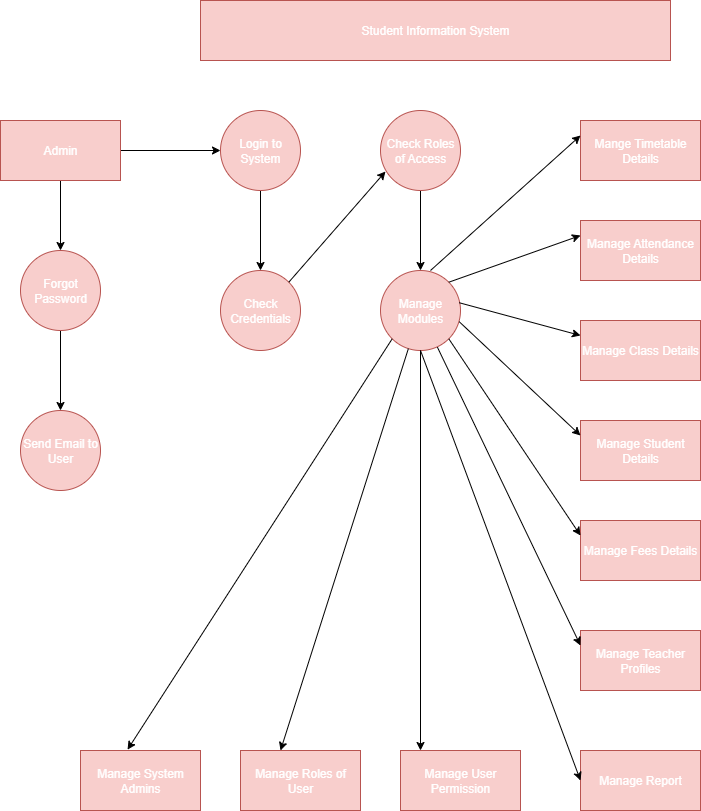

The diagram above was exported from draw.io. Its source (the exported page's mxGraphModel, read from the mxfile embedded in the PNG):
<mxGraphModel dx="1128" dy="619" grid="1" gridSize="10" guides="1" tooltips="1" connect="1" arrows="1" fold="1" page="1" pageScale="1" pageWidth="850" pageHeight="1100" math="0" shadow="0">
  <root>
    <mxCell id="0" />
    <mxCell id="1" parent="0" />
    <mxCell id="kWPmtIoEzCnJ53-X2gMP-1" value="&lt;font style=&quot;color: rgb(255, 255, 255);&quot;&gt;Student Information System&lt;/font&gt;" style="whiteSpace=wrap;html=1;fillColor=#f8cecc;strokeColor=#b85450;" vertex="1" parent="1">
      <mxGeometry x="220" y="10" width="470" height="60" as="geometry" />
    </mxCell>
    <mxCell id="kWPmtIoEzCnJ53-X2gMP-7" value="" style="edgeStyle=orthogonalEdgeStyle;rounded=0;orthogonalLoop=1;jettySize=auto;html=1;" edge="1" parent="1" source="kWPmtIoEzCnJ53-X2gMP-5" target="kWPmtIoEzCnJ53-X2gMP-6">
      <mxGeometry relative="1" as="geometry" />
    </mxCell>
    <mxCell id="kWPmtIoEzCnJ53-X2gMP-12" value="" style="edgeStyle=orthogonalEdgeStyle;rounded=0;orthogonalLoop=1;jettySize=auto;html=1;" edge="1" parent="1" source="kWPmtIoEzCnJ53-X2gMP-5" target="kWPmtIoEzCnJ53-X2gMP-11">
      <mxGeometry relative="1" as="geometry" />
    </mxCell>
    <mxCell id="kWPmtIoEzCnJ53-X2gMP-5" value="Admin" style="whiteSpace=wrap;html=1;fillColor=#f8cecc;strokeColor=#b85450;fontColor=#FFFFFF;" vertex="1" parent="1">
      <mxGeometry x="20" y="130" width="120" height="60" as="geometry" />
    </mxCell>
    <mxCell id="kWPmtIoEzCnJ53-X2gMP-18" value="" style="edgeStyle=orthogonalEdgeStyle;rounded=0;orthogonalLoop=1;jettySize=auto;html=1;" edge="1" parent="1" source="kWPmtIoEzCnJ53-X2gMP-6" target="kWPmtIoEzCnJ53-X2gMP-17">
      <mxGeometry relative="1" as="geometry" />
    </mxCell>
    <mxCell id="kWPmtIoEzCnJ53-X2gMP-6" value="&lt;font style=&quot;color: rgb(255, 255, 255);&quot;&gt;Login to System&lt;/font&gt;" style="ellipse;whiteSpace=wrap;html=1;fillColor=#f8cecc;strokeColor=#b85450;" vertex="1" parent="1">
      <mxGeometry x="240" y="120" width="80" height="80" as="geometry" />
    </mxCell>
    <mxCell id="kWPmtIoEzCnJ53-X2gMP-22" value="" style="edgeStyle=orthogonalEdgeStyle;rounded=0;orthogonalLoop=1;jettySize=auto;html=1;" edge="1" parent="1" source="kWPmtIoEzCnJ53-X2gMP-9" target="kWPmtIoEzCnJ53-X2gMP-21">
      <mxGeometry relative="1" as="geometry" />
    </mxCell>
    <mxCell id="kWPmtIoEzCnJ53-X2gMP-9" value="&lt;font style=&quot;color: rgb(255, 255, 255);&quot;&gt;Check Roles of Access&lt;/font&gt;" style="ellipse;whiteSpace=wrap;html=1;fillColor=#f8cecc;strokeColor=#b85450;" vertex="1" parent="1">
      <mxGeometry x="400" y="120" width="80" height="80" as="geometry" />
    </mxCell>
    <mxCell id="kWPmtIoEzCnJ53-X2gMP-14" value="" style="edgeStyle=orthogonalEdgeStyle;rounded=0;orthogonalLoop=1;jettySize=auto;html=1;" edge="1" parent="1" source="kWPmtIoEzCnJ53-X2gMP-11" target="kWPmtIoEzCnJ53-X2gMP-13">
      <mxGeometry relative="1" as="geometry" />
    </mxCell>
    <mxCell id="kWPmtIoEzCnJ53-X2gMP-11" value="&lt;font style=&quot;color: rgb(255, 255, 255);&quot;&gt;Forgot Password&lt;/font&gt;" style="ellipse;whiteSpace=wrap;html=1;fillColor=#f8cecc;strokeColor=#b85450;" vertex="1" parent="1">
      <mxGeometry x="40" y="260" width="80" height="80" as="geometry" />
    </mxCell>
    <mxCell id="kWPmtIoEzCnJ53-X2gMP-13" value="&lt;font style=&quot;color: rgb(255, 255, 255);&quot;&gt;Send Email to User&lt;/font&gt;" style="ellipse;whiteSpace=wrap;html=1;fillColor=#f8cecc;strokeColor=#b85450;" vertex="1" parent="1">
      <mxGeometry x="40" y="420" width="80" height="80" as="geometry" />
    </mxCell>
    <mxCell id="kWPmtIoEzCnJ53-X2gMP-17" value="&lt;font style=&quot;color: rgb(255, 255, 255);&quot;&gt;Check Credentials&lt;/font&gt;" style="ellipse;whiteSpace=wrap;html=1;fillColor=#f8cecc;strokeColor=#b85450;" vertex="1" parent="1">
      <mxGeometry x="240" y="280" width="80" height="80" as="geometry" />
    </mxCell>
    <mxCell id="kWPmtIoEzCnJ53-X2gMP-20" value="" style="edgeStyle=none;orthogonalLoop=1;jettySize=auto;html=1;rounded=0;exitX=1;exitY=0;exitDx=0;exitDy=0;" edge="1" parent="1" source="kWPmtIoEzCnJ53-X2gMP-17">
      <mxGeometry width="100" relative="1" as="geometry">
        <mxPoint x="320" y="300" as="sourcePoint" />
        <mxPoint x="405" y="181" as="targetPoint" />
        <Array as="points" />
      </mxGeometry>
    </mxCell>
    <mxCell id="kWPmtIoEzCnJ53-X2gMP-21" value="&lt;font style=&quot;color: rgb(255, 255, 255);&quot;&gt;Manage Modules&lt;/font&gt;" style="ellipse;whiteSpace=wrap;html=1;direction=south;fillColor=#f8cecc;strokeColor=#b85450;" vertex="1" parent="1">
      <mxGeometry x="400" y="280" width="80" height="80" as="geometry" />
    </mxCell>
    <mxCell id="kWPmtIoEzCnJ53-X2gMP-24" value="&lt;font style=&quot;color: rgb(255, 255, 255);&quot;&gt;Mange Timetable Details&lt;/font&gt;" style="whiteSpace=wrap;html=1;fillColor=#f8cecc;strokeColor=#b85450;" vertex="1" parent="1">
      <mxGeometry x="600" y="130" width="120" height="60" as="geometry" />
    </mxCell>
    <mxCell id="kWPmtIoEzCnJ53-X2gMP-30" value="" style="edgeStyle=none;orthogonalLoop=1;jettySize=auto;html=1;rounded=0;entryX=0;entryY=0.25;entryDx=0;entryDy=0;" edge="1" parent="1" target="kWPmtIoEzCnJ53-X2gMP-24">
      <mxGeometry width="100" relative="1" as="geometry">
        <mxPoint x="450" y="280" as="sourcePoint" />
        <mxPoint x="560" y="190" as="targetPoint" />
        <Array as="points" />
      </mxGeometry>
    </mxCell>
    <mxCell id="kWPmtIoEzCnJ53-X2gMP-36" value="&lt;font style=&quot;color: rgb(255, 255, 255);&quot;&gt;Manage Attendance Details&lt;/font&gt;" style="whiteSpace=wrap;html=1;fillColor=#f8cecc;strokeColor=#b85450;" vertex="1" parent="1">
      <mxGeometry x="600" y="230" width="120" height="60" as="geometry" />
    </mxCell>
    <mxCell id="kWPmtIoEzCnJ53-X2gMP-38" value="&lt;font style=&quot;color: rgb(255, 255, 255);&quot;&gt;Manage Class Details&lt;/font&gt;" style="whiteSpace=wrap;html=1;fillColor=#f8cecc;strokeColor=#b85450;" vertex="1" parent="1">
      <mxGeometry x="600" y="330" width="120" height="60" as="geometry" />
    </mxCell>
    <mxCell id="kWPmtIoEzCnJ53-X2gMP-42" value="&lt;font style=&quot;color: rgb(255, 255, 255);&quot;&gt;Manage Student Details&lt;/font&gt;" style="whiteSpace=wrap;html=1;fillColor=#f8cecc;strokeColor=#b85450;" vertex="1" parent="1">
      <mxGeometry x="600" y="430" width="120" height="60" as="geometry" />
    </mxCell>
    <mxCell id="kWPmtIoEzCnJ53-X2gMP-44" value="&lt;font style=&quot;color: rgb(255, 255, 255);&quot;&gt;Manage Fees Details&lt;/font&gt;" style="whiteSpace=wrap;html=1;fillColor=#f8cecc;strokeColor=#b85450;" vertex="1" parent="1">
      <mxGeometry x="600" y="530" width="120" height="60" as="geometry" />
    </mxCell>
    <mxCell id="kWPmtIoEzCnJ53-X2gMP-45" value="&lt;font style=&quot;color: rgb(255, 255, 255);&quot;&gt;Manage Teacher Profiles&lt;/font&gt;" style="whiteSpace=wrap;html=1;fillColor=#f8cecc;strokeColor=#b85450;" vertex="1" parent="1">
      <mxGeometry x="600" y="640" width="120" height="60" as="geometry" />
    </mxCell>
    <mxCell id="kWPmtIoEzCnJ53-X2gMP-46" value="&lt;font style=&quot;color: rgb(255, 255, 255);&quot;&gt;Manage Report&lt;/font&gt;" style="whiteSpace=wrap;html=1;fillColor=#f8cecc;strokeColor=#b85450;" vertex="1" parent="1">
      <mxGeometry x="600" y="760" width="120" height="60" as="geometry" />
    </mxCell>
    <mxCell id="kWPmtIoEzCnJ53-X2gMP-50" value="" style="edgeStyle=none;orthogonalLoop=1;jettySize=auto;html=1;rounded=0;entryX=0;entryY=0.25;entryDx=0;entryDy=0;exitX=0;exitY=0;exitDx=0;exitDy=0;" edge="1" parent="1" source="kWPmtIoEzCnJ53-X2gMP-21" target="kWPmtIoEzCnJ53-X2gMP-36">
      <mxGeometry width="100" relative="1" as="geometry">
        <mxPoint x="440" y="290" as="sourcePoint" />
        <mxPoint x="540" y="290" as="targetPoint" />
        <Array as="points" />
      </mxGeometry>
    </mxCell>
    <mxCell id="kWPmtIoEzCnJ53-X2gMP-51" value="" style="edgeStyle=none;orthogonalLoop=1;jettySize=auto;html=1;rounded=0;entryX=0;entryY=0.25;entryDx=0;entryDy=0;exitX=0.403;exitY=0.016;exitDx=0;exitDy=0;exitPerimeter=0;" edge="1" parent="1" source="kWPmtIoEzCnJ53-X2gMP-21" target="kWPmtIoEzCnJ53-X2gMP-38">
      <mxGeometry width="100" relative="1" as="geometry">
        <mxPoint x="480" y="330" as="sourcePoint" />
        <mxPoint x="580" y="330" as="targetPoint" />
        <Array as="points" />
      </mxGeometry>
    </mxCell>
    <mxCell id="kWPmtIoEzCnJ53-X2gMP-52" value="" style="edgeStyle=none;orthogonalLoop=1;jettySize=auto;html=1;rounded=0;entryX=0;entryY=0.25;entryDx=0;entryDy=0;exitX=0.64;exitY=0.016;exitDx=0;exitDy=0;exitPerimeter=0;" edge="1" parent="1" source="kWPmtIoEzCnJ53-X2gMP-21" target="kWPmtIoEzCnJ53-X2gMP-42">
      <mxGeometry width="100" relative="1" as="geometry">
        <mxPoint x="440" y="340" as="sourcePoint" />
        <mxPoint x="540" y="340" as="targetPoint" />
        <Array as="points" />
      </mxGeometry>
    </mxCell>
    <mxCell id="kWPmtIoEzCnJ53-X2gMP-53" value="" style="edgeStyle=none;orthogonalLoop=1;jettySize=auto;html=1;rounded=0;entryX=0;entryY=0.25;entryDx=0;entryDy=0;exitX=1;exitY=0;exitDx=0;exitDy=0;" edge="1" parent="1" source="kWPmtIoEzCnJ53-X2gMP-21" target="kWPmtIoEzCnJ53-X2gMP-44">
      <mxGeometry width="100" relative="1" as="geometry">
        <mxPoint x="410" y="370" as="sourcePoint" />
        <mxPoint x="510" y="370" as="targetPoint" />
        <Array as="points" />
      </mxGeometry>
    </mxCell>
    <mxCell id="kWPmtIoEzCnJ53-X2gMP-54" value="" style="edgeStyle=none;orthogonalLoop=1;jettySize=auto;html=1;rounded=0;entryX=0;entryY=0.25;entryDx=0;entryDy=0;exitX=0.958;exitY=0.289;exitDx=0;exitDy=0;exitPerimeter=0;" edge="1" parent="1" source="kWPmtIoEzCnJ53-X2gMP-21" target="kWPmtIoEzCnJ53-X2gMP-45">
      <mxGeometry width="100" relative="1" as="geometry">
        <mxPoint x="410" y="360" as="sourcePoint" />
        <mxPoint x="510" y="360" as="targetPoint" />
        <Array as="points" />
      </mxGeometry>
    </mxCell>
    <mxCell id="kWPmtIoEzCnJ53-X2gMP-55" value="" style="edgeStyle=none;orthogonalLoop=1;jettySize=auto;html=1;rounded=0;entryX=0;entryY=0.5;entryDx=0;entryDy=0;exitX=1;exitY=0.5;exitDx=0;exitDy=0;" edge="1" parent="1" source="kWPmtIoEzCnJ53-X2gMP-21" target="kWPmtIoEzCnJ53-X2gMP-46">
      <mxGeometry width="100" relative="1" as="geometry">
        <mxPoint x="400" y="370" as="sourcePoint" />
        <mxPoint x="500" y="370" as="targetPoint" />
        <Array as="points" />
      </mxGeometry>
    </mxCell>
    <mxCell id="kWPmtIoEzCnJ53-X2gMP-57" value="&lt;font style=&quot;color: rgb(255, 255, 255);&quot;&gt;Manage User Permission&lt;/font&gt;" style="whiteSpace=wrap;html=1;fillColor=#f8cecc;strokeColor=#b85450;" vertex="1" parent="1">
      <mxGeometry x="420" y="760" width="120" height="60" as="geometry" />
    </mxCell>
    <mxCell id="kWPmtIoEzCnJ53-X2gMP-59" value="&lt;font style=&quot;color: rgb(255, 255, 255);&quot;&gt;Manage Roles of User&lt;/font&gt;" style="whiteSpace=wrap;html=1;fillColor=#f8cecc;strokeColor=#b85450;" vertex="1" parent="1">
      <mxGeometry x="260" y="760" width="120" height="60" as="geometry" />
    </mxCell>
    <mxCell id="kWPmtIoEzCnJ53-X2gMP-61" value="&lt;font style=&quot;color: rgb(255, 255, 255);&quot;&gt;Manage System Admins&lt;/font&gt;" style="whiteSpace=wrap;html=1;fillColor=#f8cecc;strokeColor=#b85450;" vertex="1" parent="1">
      <mxGeometry x="100" y="760" width="120" height="60" as="geometry" />
    </mxCell>
    <mxCell id="kWPmtIoEzCnJ53-X2gMP-62" value="" style="edgeStyle=none;orthogonalLoop=1;jettySize=auto;html=1;rounded=0;" edge="1" parent="1">
      <mxGeometry width="100" relative="1" as="geometry">
        <mxPoint x="440" y="360" as="sourcePoint" />
        <mxPoint x="440" y="760" as="targetPoint" />
        <Array as="points" />
      </mxGeometry>
    </mxCell>
    <mxCell id="kWPmtIoEzCnJ53-X2gMP-64" value="" style="edgeStyle=none;orthogonalLoop=1;jettySize=auto;html=1;rounded=0;" edge="1" parent="1" source="kWPmtIoEzCnJ53-X2gMP-21">
      <mxGeometry width="100" relative="1" as="geometry">
        <mxPoint x="430" y="350" as="sourcePoint" />
        <mxPoint x="300" y="760" as="targetPoint" />
        <Array as="points" />
      </mxGeometry>
    </mxCell>
    <mxCell id="kWPmtIoEzCnJ53-X2gMP-65" value="" style="edgeStyle=none;orthogonalLoop=1;jettySize=auto;html=1;rounded=0;entryX=0.392;entryY=-0.014;entryDx=0;entryDy=0;entryPerimeter=0;exitX=1;exitY=1;exitDx=0;exitDy=0;" edge="1" parent="1" source="kWPmtIoEzCnJ53-X2gMP-21" target="kWPmtIoEzCnJ53-X2gMP-61">
      <mxGeometry width="100" relative="1" as="geometry">
        <mxPoint x="390" y="360" as="sourcePoint" />
        <mxPoint x="320" y="600" as="targetPoint" />
        <Array as="points" />
      </mxGeometry>
    </mxCell>
  </root>
</mxGraphModel>